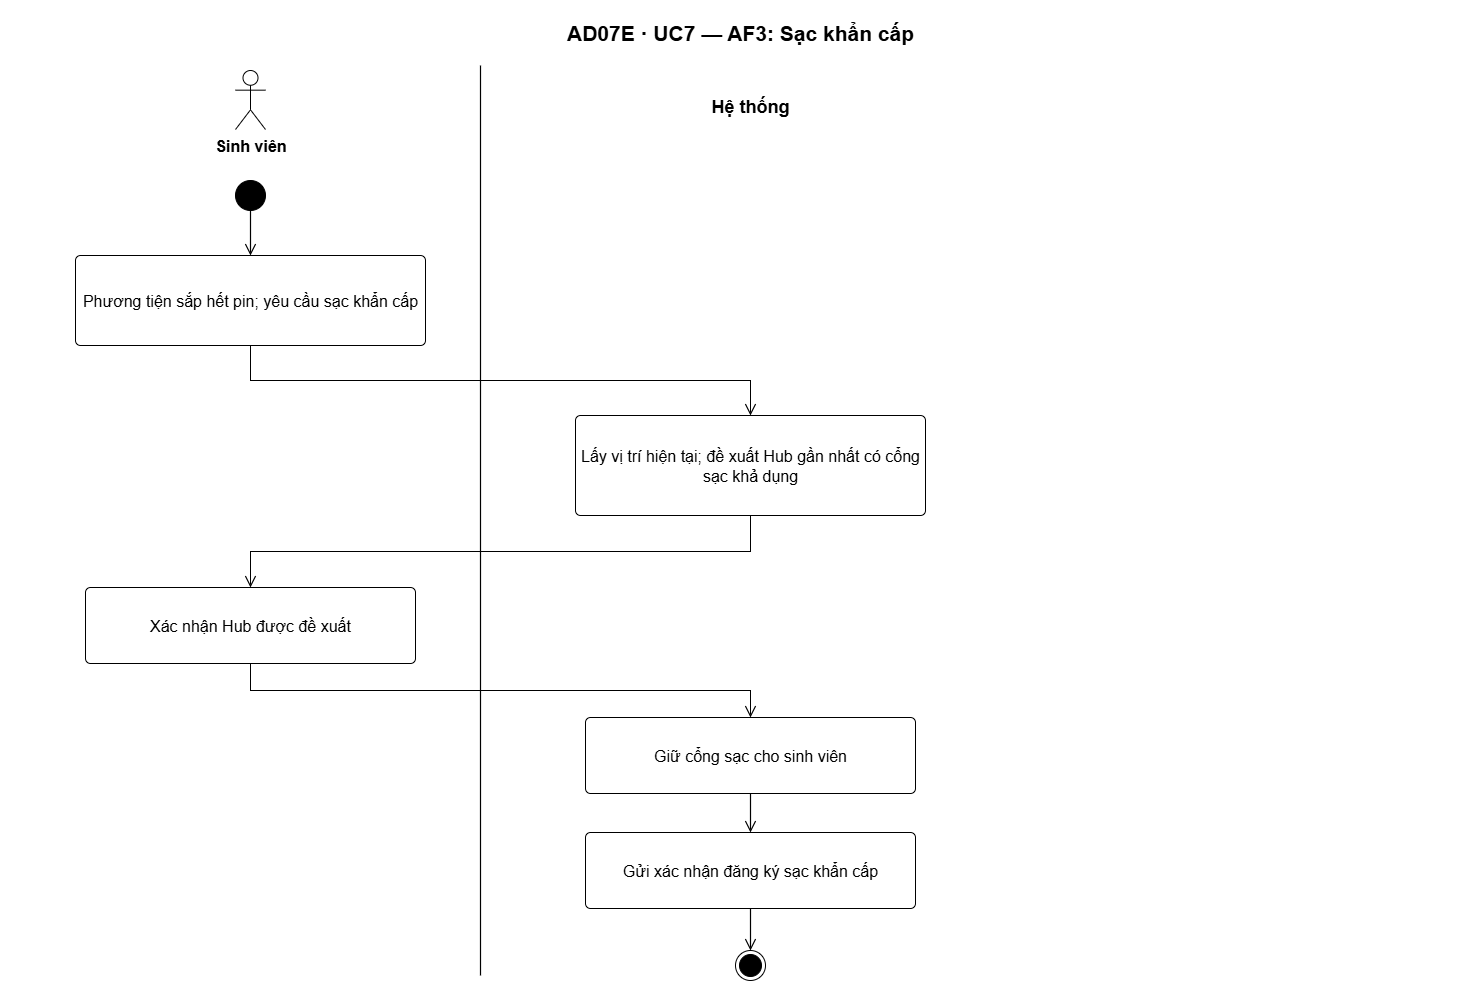

The diagram above was exported from draw.io. Its source (the exported page's mxGraphModel, read from the mxfile embedded in the PNG):
<mxGraphModel dx="1042" dy="626" grid="1" gridSize="10" guides="1" tooltips="1" connect="1" arrows="1" fold="1" page="1" pageScale="1" pageWidth="1480" pageHeight="1000" math="0" shadow="0">
  <root>
    <mxCell id="0" />
    <mxCell id="1" parent="0" />
    <mxCell id="5" value="" style="edgeStyle=none;rounded=0;html=0;strokeColor=#000000;strokeWidth=1.2;endArrow=none;endFill=0;endSize=9;dashed=0;" parent="1" edge="1">
      <mxGeometry relative="1" as="geometry">
        <mxPoint x="480" y="65" as="sourcePoint" />
        <mxPoint x="480" y="975" as="targetPoint" />
      </mxGeometry>
    </mxCell>
    <mxCell id="3" value="Sinh viên" style="shape=umlActor;verticalLabelPosition=bottom;verticalAlign=top;html=1;outlineConnect=0;fontStyle=1;;fontFamily=Arial;fontColor=#000000;fontSize=16;" parent="1" vertex="1">
      <mxGeometry x="235" y="70" width="30" height="59" as="geometry" />
    </mxCell>
    <mxCell id="6" value="" style="ellipse;html=0;fillColor=#000000;strokeColor=#000000;fontFamily=Arial;fontColor=#000000;fontSize=16;" parent="1" vertex="1">
      <mxGeometry x="235" y="180" width="30" height="30" as="geometry" />
    </mxCell>
    <mxCell id="7" value="Phương tiện sắp hết pin; yêu cầu sạc khẩn cấp" style="html=1;align=center;verticalAlign=middle;rounded=1;absoluteArcSize=1;arcSize=10;dashed=0;whiteSpace=wrap;fontSize=16;fontFamily=Arial;fillColor=#FFFFFF;strokeColor=#000000;" parent="1" vertex="1">
      <mxGeometry x="75" y="255" width="350" height="90" as="geometry" />
    </mxCell>
    <mxCell id="8" value="Lấy vị trí hiện tại; đề xuất Hub gần nhất có cổng sạc khả dụng" style="html=1;align=center;verticalAlign=middle;rounded=1;absoluteArcSize=1;arcSize=10;dashed=0;whiteSpace=wrap;fontSize=16;fontFamily=Arial;fillColor=#FFFFFF;strokeColor=#000000;" parent="1" vertex="1">
      <mxGeometry x="575" y="415" width="350" height="100" as="geometry" />
    </mxCell>
    <mxCell id="9" value="Xác nhận Hub được đề xuất" style="html=1;align=center;verticalAlign=middle;rounded=1;absoluteArcSize=1;arcSize=10;dashed=0;whiteSpace=wrap;fontSize=16;fontFamily=Arial;fillColor=#FFFFFF;strokeColor=#000000;" parent="1" vertex="1">
      <mxGeometry x="85" y="587" width="330" height="76" as="geometry" />
    </mxCell>
    <mxCell id="10" value="Giữ cổng sạc cho sinh viên" style="html=1;align=center;verticalAlign=middle;rounded=1;absoluteArcSize=1;arcSize=10;dashed=0;whiteSpace=wrap;fontSize=16;fontFamily=Arial;fillColor=#FFFFFF;strokeColor=#000000;" parent="1" vertex="1">
      <mxGeometry x="585" y="717" width="330" height="76" as="geometry" />
    </mxCell>
    <mxCell id="11" value="Gửi xác nhận đăng ký sạc khẩn cấp" style="html=1;align=center;verticalAlign=middle;rounded=1;absoluteArcSize=1;arcSize=10;dashed=0;whiteSpace=wrap;fontSize=16;fontFamily=Arial;fillColor=#FFFFFF;strokeColor=#000000;" parent="1" vertex="1">
      <mxGeometry x="585" y="832" width="330" height="76" as="geometry" />
    </mxCell>
    <mxCell id="12" value="" style="shape=endState;fillColor=#000000;strokeColor=#000000;" parent="1" vertex="1">
      <mxGeometry x="735" y="950" width="30" height="30" as="geometry" />
    </mxCell>
    <mxCell id="13" value="" style="edgeStyle=none;rounded=0;html=0;strokeColor=#000000;strokeWidth=1.2;endArrow=open;endFill=0;endSize=9;dashed=0;exitX=0.5;exitY=1;entryX=0.5;entryY=0;exitPerimeter=0;entryPerimeter=0;" parent="1" source="6" target="7" edge="1">
      <mxGeometry relative="1" as="geometry">
        <mxPoint x="250" y="210" as="sourcePoint" />
        <mxPoint x="250" y="255" as="targetPoint" />
      </mxGeometry>
    </mxCell>
    <mxCell id="14" value="" style="edgeStyle=none;rounded=0;html=0;strokeColor=#000000;strokeWidth=1.2;endArrow=open;endFill=0;endSize=9;dashed=0;exitX=0.5;exitY=1;entryX=0.5;entryY=0;exitPerimeter=0;entryPerimeter=0;" parent="1" source="7" target="8" edge="1">
      <mxGeometry relative="1" as="geometry">
        <mxPoint x="250" y="345" as="sourcePoint" />
        <mxPoint x="750" y="415" as="targetPoint" />
        <Array as="points">
          <mxPoint x="250" y="380" />
          <mxPoint x="750" y="380" />
        </Array>
      </mxGeometry>
    </mxCell>
    <mxCell id="15" value="" style="edgeStyle=none;rounded=0;html=0;strokeColor=#000000;strokeWidth=1.2;endArrow=open;endFill=0;endSize=9;dashed=0;exitX=0.5;exitY=1;entryX=0.5;entryY=0;exitPerimeter=0;entryPerimeter=0;" parent="1" source="8" target="9" edge="1">
      <mxGeometry relative="1" as="geometry">
        <mxPoint x="750" y="515" as="sourcePoint" />
        <mxPoint x="250" y="587" as="targetPoint" />
        <Array as="points">
          <mxPoint x="750" y="551" />
          <mxPoint x="250" y="551" />
        </Array>
      </mxGeometry>
    </mxCell>
    <mxCell id="16" value="" style="edgeStyle=none;rounded=0;html=0;strokeColor=#000000;strokeWidth=1.2;endArrow=open;endFill=0;endSize=9;dashed=0;exitX=0.5;exitY=1;entryX=0.5;entryY=0;exitPerimeter=0;entryPerimeter=0;" parent="1" source="9" target="10" edge="1">
      <mxGeometry relative="1" as="geometry">
        <mxPoint x="250" y="663" as="sourcePoint" />
        <mxPoint x="750" y="717" as="targetPoint" />
        <Array as="points">
          <mxPoint x="250" y="690" />
          <mxPoint x="750" y="690" />
        </Array>
      </mxGeometry>
    </mxCell>
    <mxCell id="17" value="" style="edgeStyle=none;rounded=0;html=0;strokeColor=#000000;strokeWidth=1.2;endArrow=open;endFill=0;endSize=9;dashed=0;exitX=0.5;exitY=1;entryX=0.5;entryY=0;exitPerimeter=0;entryPerimeter=0;" parent="1" source="10" target="11" edge="1">
      <mxGeometry relative="1" as="geometry">
        <mxPoint x="750" y="793" as="sourcePoint" />
        <mxPoint x="750" y="832" as="targetPoint" />
      </mxGeometry>
    </mxCell>
    <mxCell id="18" value="" style="edgeStyle=none;rounded=0;html=0;strokeColor=#000000;strokeWidth=1.2;endArrow=open;endFill=0;endSize=9;dashed=0;exitX=0.5;exitY=1;entryX=0.5;entryY=0;exitPerimeter=0;entryPerimeter=0;" parent="1" source="11" target="12" edge="1">
      <mxGeometry relative="1" as="geometry">
        <mxPoint x="750" y="908" as="sourcePoint" />
        <mxPoint x="750" y="950" as="targetPoint" />
      </mxGeometry>
    </mxCell>
    <mxCell id="2" value="AD07E · UC7 — AF3: Sạc khẩn cấp" style="text;html=0;whiteSpace=wrap;align=center;verticalAlign=middle;strokeColor=none;fillColor=none;fontStyle=1;fontFamily=Arial;fontColor=#000000;fontSize=16;fontSize=21;" parent="1" vertex="1">
      <mxGeometry x="20" y="14" width="1440" height="36" as="geometry" />
    </mxCell>
    <mxCell id="4" value="Hệ thống" style="text;html=0;whiteSpace=wrap;align=center;verticalAlign=middle;strokeColor=none;fillColor=none;fontStyle=1;fontFamily=Arial;fontColor=#000000;fontSize=16;fontSize=18;" parent="1" vertex="1">
      <mxGeometry x="600" y="90" width="300" height="32" as="geometry" />
    </mxCell>
  </root>
</mxGraphModel>